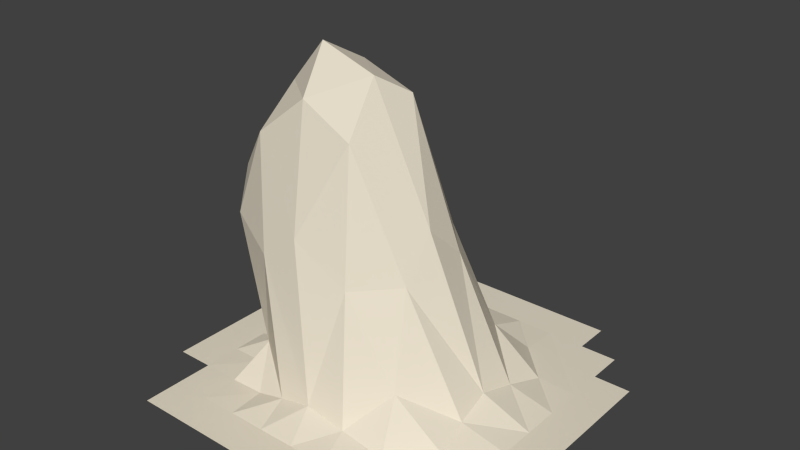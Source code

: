 # Source: Hill1.blend  (saved by Blender 2.76.0; exported with 4.5.12 LTS)
import bpy
from mathutils import Matrix  # noqa: F401  (used for matrix-valued properties, if any)

bpy.ops.wm.read_factory_settings(use_empty=True)
scene = bpy.context.scene
scene.name = 'Scene'

# ---- collections
col_collection_1 = bpy.data.collections.new('Collection 1'); scene.collection.children.link(col_collection_1)

# ---- materials (node trees are filled in below, after node groups)
mat_material_001 = bpy.data.materials.new('Material.001')
mat_material_001.alpha_threshold = 0.0
mat_material_001.roughness = 0.5

# ---- material node trees
mat_material_001.use_nodes = True; mat_material_001.node_tree.nodes.clear()
_N = mat_material_001.node_tree.nodes; _L = mat_material_001.node_tree.links
n0 = _N.new('ShaderNodeOutputMaterial'); n0.name = 'Material Output'; n0.location = (300, 300)
n1 = _N.new('ShaderNodeBsdfDiffuse'); n1.name = 'Diffuse BSDF'; n1.location = (10, 300)
n1.inputs[0].default_value = (0.8, 0.7299, 0.5953, 1.0)
_L.new(n1.outputs[0], n0.inputs[0])
n0.is_active_output = True

# ---- world
world_world = bpy.data.worlds.new('World'); scene.world = world_world
world_world.color = (0.05088, 0.05088, 0.05088)
world_world.use_sun_shadow = False
world_world.sun_shadow_jitter_overblur = 0.0
world_world.cycles.sampling_method = 'MANUAL'
world_world.cycles.sample_map_resolution = 256

# ---- meshes
me_plane = bpy.data.meshes.new('Plane')
me_plane.from_pydata([(-0.6923, -0.5385, 0.0), (-0.6923, -0.3846, 0.0), (-0.6923, -0.2308, 0.0), (-0.6923, -0.07692, 0.0), (-0.6923, 0.07692, 0.0), (-0.6923, 0.2308, 0.0), (-0.5385, -0.8462, 0.0), (-0.5385, -0.6923, 0.0), (-0.5385, -0.5385, 0.0), (-0.5385, -0.3846, 0.0), (-0.5385, -0.2308, 0.0), (-0.5385, -0.07692, 0.0), (-0.5385, 0.07692, 0.0), (-0.5385, 0.2308, 0.0), (-0.5385, 0.3846, 0.0), (-0.5385, 0.5385, 0.0), (-0.3846, -0.8462, 0.0), (-0.3846, -0.6923, 0.0), (-0.3846, -0.5385, 0.0), (-0.3931, -0.3852, 0.004517), (-0.4388, -0.2398, 0.0289), (-0.4816, -0.09764, 0.06267), (-0.437, 0.0686, 0.0288), (-0.3931, 0.2301, 0.004517), (-0.3846, 0.3846, 0.0), (-0.3846, 0.5385, 0.0), (-0.2308, -0.8462, 0.0), (-0.2308, -0.6923, 0.0), (-0.2392, -0.5391, 0.004517), (-0.3247, -0.3988, 0.1331), (-0.5446, -0.3064, 0.5963), (-0.6274, -0.1745, 0.7339), (-0.5426, 0.001872, 0.596), (-0.3215, 0.2179, 0.1404), (-0.2392, 0.384, 0.004517), (-0.2308, 0.5385, 0.0), (-0.2308, 0.6923, 0.0), (-0.07692, -0.8462, 0.0), (-0.07692, -0.6923, 0.0), (-0.1148, -0.5413, 0.03632), (-0.294, -0.4235, 0.5422), (-0.4198, -0.2906, 0.9623), (-0.3958, -0.1232, 1.127), (-0.3987, 0.005943, 1.017), (-0.2758, 0.1858, 0.5849), (-0.1148, 0.3818, 0.03758), (-0.07692, 0.5385, 0.0), (-0.07692, 0.6923, 0.0), (0.07692, -0.8462, 0.0), (0.07692, -0.6923, 0.0), (0.02414, -0.5424, 0.0685), (-0.1377, -0.4161, 0.6557), (-0.2077, -0.2718, 1.137), (-0.2558, -0.1105, 1.304), (-0.1726, 0.01976, 1.221), (-0.09091, 0.1797, 0.7601), (0.02414, 0.3807, 0.07069), (0.07692, 0.5385, 0.0), (0.07692, 0.6923, 0.0), (0.2308, -0.8462, 0.0), (0.2308, -0.6923, 0.0), (0.1929, -0.5413, 0.03632), (0.08757, -0.3955, 0.5125), (0.01511, -0.2792, 1.026), (0.005618, -0.1324, 1.235), (0.06811, 0.005485, 1.147), (0.1068, 0.212, 0.5562), (0.1929, 0.3818, 0.03758), (0.2308, 0.5385, 0.0), (0.2308, 0.6923, 0.0), (0.3846, -0.8462, 0.0), (0.3846, -0.6923, 0.0), (0.3762, -0.5391, 0.004958), (0.3141, -0.3899, 0.1668), (0.2439, -0.2421, 0.5173), (0.2401, -0.102, 0.6902), (0.2541, 0.06133, 0.54), (0.3141, 0.2255, 0.1694), (0.3762, 0.384, 0.005028), (0.3846, 0.5385, 0.0), (0.3846, 0.6923, 0.0), (0.5385, -0.6923, 0.0), (0.5385, -0.5385, 0.0), (0.53, -0.3852, 0.004958), (0.5006, -0.2336, 0.04506), (0.4857, -0.08086, 0.08362), (0.5006, 0.0741, 0.04506), (0.53, 0.2301, 0.005028), (0.5385, 0.3846, 0.0), (0.5385, 0.5385, 0.0), (0.5385, 0.6923, 0.0), (0.6923, -0.6923, 0.0), (0.6923, -0.5385, 0.0), (0.6923, -0.3846, 0.0), (0.6923, -0.2308, 0.0), (0.6923, -0.07692, 0.0), (0.6923, 0.07692, 0.0), (0.6923, 0.2308, 0.0), (0.6923, 0.3846, 0.0), (0.6923, 0.5385, 0.0), (0.8462, -0.5385, 0.0), (0.8462, -0.3846, 0.0), (0.8462, -0.2308, 0.0), (0.8462, -0.07692, 0.0), (0.8462, 0.07692, 0.0), (0.8462, 0.2308, 0.0), (0.8462, 0.3846, 0.0)], [], [(92, 100, 101, 93), (93, 101, 102, 94), (94, 102, 103, 95), (95, 103, 104, 96), (96, 104, 105, 97), (97, 105, 106, 98), (81, 91, 92, 82), (82, 92, 93, 83), (83, 93, 94, 84), (84, 94, 95, 85), (85, 95, 96, 86), (86, 96, 97, 87), (87, 97, 98, 88), (88, 98, 99, 89), (71, 81, 82, 72), (72, 82, 83, 73), (73, 83, 84, 74), (74, 84, 85, 75), (75, 85, 86, 76), (76, 86, 87, 77), (77, 87, 88, 78), (78, 88, 89, 79), (79, 89, 90, 80), (59, 70, 71, 60), (60, 71, 72, 61), (61, 72, 73, 62), (62, 73, 74, 63), (63, 74, 75, 64), (64, 75, 76, 65), (65, 76, 77, 66), (66, 77, 78, 67), (67, 78, 79, 68), (68, 79, 80, 69), (48, 59, 60, 49), (49, 60, 61, 50), (50, 61, 62, 51), (51, 62, 63, 52), (52, 63, 64, 53), (53, 64, 65, 54), (54, 65, 66, 55), (55, 66, 67, 56), (56, 67, 68, 57), (57, 68, 69, 58), (37, 48, 49, 38), (38, 49, 50, 39), (39, 50, 51, 40), (40, 51, 52, 41), (41, 52, 53, 42), (42, 53, 54, 43), (43, 54, 55, 44), (44, 55, 56, 45), (45, 56, 57, 46), (46, 57, 58, 47), (26, 37, 38, 27), (27, 38, 39, 28), (28, 39, 40, 29), (29, 40, 41, 30), (30, 41, 42, 31), (31, 42, 43, 32), (32, 43, 44, 33), (33, 44, 45, 34), (34, 45, 46, 35), (35, 46, 47, 36), (16, 26, 27, 17), (17, 27, 28, 18), (18, 28, 29, 19), (19, 29, 30, 20), (20, 30, 31, 21), (21, 31, 32, 22), (22, 32, 33, 23), (23, 33, 34, 24), (24, 34, 35, 25), (6, 16, 17, 7), (7, 17, 18, 8), (8, 18, 19, 9), (9, 19, 20, 10), (10, 20, 21, 11), (11, 21, 22, 12), (12, 22, 23, 13), (13, 23, 24, 14), (14, 24, 25, 15), (0, 8, 9, 1), (1, 9, 10, 2), (2, 10, 11, 3), (3, 11, 12, 4), (4, 12, 13, 5)])
me_plane.materials.append(mat_material_001)
me_plane.use_remesh_preserve_volume = False
me_plane.use_remesh_preserve_attributes = False
me_plane.use_mirror_vertex_groups = False
me_plane.update()

# ---- objects
ob_hill_1 = bpy.data.objects.new('Hill 1', me_plane)

# ---- transforms, parenting, visibility, modifiers, constraints
ob_hill_1.location = (0.0, 0.0, 0.0)
ob_hill_1.scale = (6.834, 6.834, 6.834)
ob_hill_1.lineart.crease_threshold = 0.0
_m = ob_hill_1.modifiers.new('Triangulate', 'TRIANGULATE')

# ---- collection membership
col_collection_1.objects.link(ob_hill_1)

# ---- scene / render settings (as saved in the file)
scene.frame_start = 1; scene.frame_end = 250; scene.frame_set(1)
scene.render.engine = 'CYCLES'
scene.render.resolution_percentage = 50
scene.render.dither_intensity = 0.0
scene.cycles.use_denoising = False
scene.cycles.samples = 10
scene.cycles.sampling_pattern = 'TABULATED_SOBOL'
scene.cycles.light_sampling_threshold = 0.0
scene.cycles.use_adaptive_sampling = False
scene.cycles.use_light_tree = False
scene.cycles.blur_glossy = 0.0
scene.cycles.pixel_filter_type = 'GAUSSIAN'
scene.cycles.sample_clamp_indirect = 0.0
scene.view_settings.view_transform = 'Standard'
bpy.context.view_layer.update()

# ---- added for rendering (the .blend has no active camera and no usable light): camera, sun
cam_auto = bpy.data.cameras.new('AutoCamera')
cam_auto.lens = 50.0
cam_auto.sensor_width = 36.0
cam_auto.clip_end = 1000.0
ob_auto_camera = bpy.data.objects.new('AutoCamera', cam_auto)
scene.collection.objects.link(ob_auto_camera)
ob_auto_camera.location = (16.5639, -19.7716, 17.2854)
ob_auto_camera.rotation_euler = (1.09748, -7.21219e-08, 0.694738)
scene.camera = ob_auto_camera
light_auto_sun = bpy.data.lights.new('AutoSun', 'SUN')
light_auto_sun.energy = 3.0
light_auto_sun.angle = 0.0523599
ob_auto_sun = bpy.data.objects.new('AutoSun', light_auto_sun)
scene.collection.objects.link(ob_auto_sun)
ob_auto_sun.rotation_euler = (0.872665, 0.174533, 0.523599)
bpy.context.view_layer.update()
